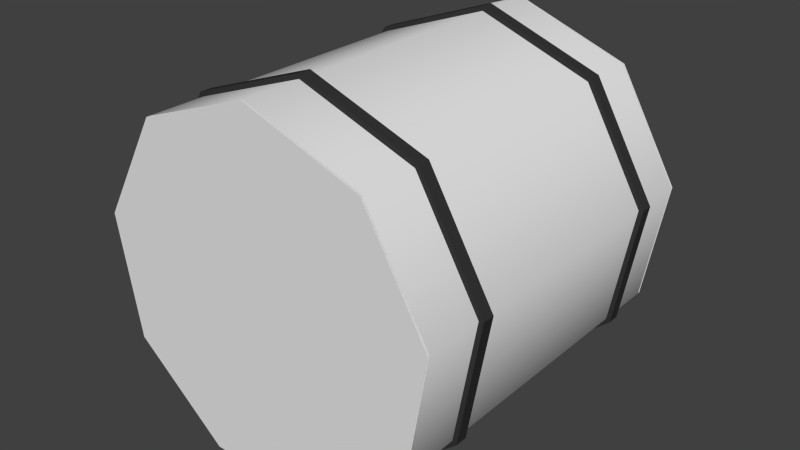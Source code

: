 # Source: hay_bale.blend  (saved by Blender 2.70.0; exported with 4.5.12 LTS)
import bpy
from mathutils import Matrix  # noqa: F401  (used for matrix-valued properties, if any)

bpy.ops.wm.read_factory_settings(use_empty=True)
scene = bpy.context.scene
scene.name = 'Scene'

# ---- collections
col_collection_1 = bpy.data.collections.new('Collection 1'); scene.collection.children.link(col_collection_1)

# ---- materials (node trees are filled in below, after node groups)
mat_material_001 = bpy.data.materials.new('Material.001')
mat_material_001.alpha_threshold = 0.0
mat_material_001.use_transparent_shadow = False
mat_material_001.diffuse_color = (0.03522, 0.03522, 0.03522, 1.0)
mat_material_001.roughness = 0.5
mat_material_001.line_color = (0.0, 0.0, 0.0, 1.0)

# ---- material node trees

# ---- world
world_world = bpy.data.worlds.new('World'); scene.world = world_world
world_world.color = (0.05088, 0.05088, 0.05088)
world_world.use_sun_shadow = False
world_world.sun_shadow_jitter_overblur = 0.0
world_world.cycles.sampling_method = 'MANUAL'
world_world.cycles.sample_map_resolution = 256

# ---- meshes
me_cylinder_004 = bpy.data.meshes.new('Cylinder.004')
me_cylinder_004.from_pydata([(0.0, 1.0, 37.82), (0.0, 1.0, 39.82), (0.6428, 0.766, 37.82), (0.6428, 0.766, 39.82), (0.9848, 0.1736, 37.82), (0.9848, 0.1736, 39.82), (0.866, -0.5, 37.82), (0.866, -0.5, 39.82), (0.342, -0.9397, 37.82), (0.342, -0.9397, 39.82), (-0.342, -0.9397, 37.82), (-0.342, -0.9397, 39.82), (-0.866, -0.5, 37.82), (-0.866, -0.5, 39.82), (-0.9848, 0.1736, 37.82), (-0.9848, 0.1736, 39.82), (-0.6428, 0.766, 37.82), (-0.6428, 0.766, 39.82), (0.0, 1.0, -1.0), (0.0, 1.0, 1.0), (0.6428, 0.766, -1.0), (0.6428, 0.766, 1.0), (0.9848, 0.1736, -1.0), (0.9848, 0.1736, 1.0), (0.866, -0.5, -1.0), (0.866, -0.5, 1.0), (0.342, -0.9397, -1.0), (0.342, -0.9397, 1.0), (-0.342, -0.9397, -1.0), (-0.342, -0.9397, 1.0), (-0.866, -0.5, -1.0), (-0.866, -0.5, 1.0), (-0.9848, 0.1736, -1.0), (-0.9848, 0.1736, 1.0), (-0.6428, 0.766, -1.0), (-0.6428, 0.766, 1.0)], [], [(0, 1, 3, 2), (2, 3, 5, 4), (4, 5, 7, 6), (6, 7, 9, 8), (8, 9, 11, 10), (10, 11, 13, 12), (12, 13, 15, 14), (3, 1, 17, 15, 13, 11, 9, 7, 5), (16, 17, 1, 0), (14, 15, 17, 16), (0, 2, 4, 6, 8, 10, 12, 14, 16), (18, 19, 21, 20), (20, 21, 23, 22), (22, 23, 25, 24), (24, 25, 27, 26), (26, 27, 29, 28), (28, 29, 31, 30), (30, 31, 33, 32), (21, 19, 35, 33, 31, 29, 27, 25, 23), (34, 35, 19, 18), (32, 33, 35, 34), (18, 20, 22, 24, 26, 28, 30, 32, 34)])
me_cylinder_004.materials.append(mat_material_001)
me_cylinder_004.use_remesh_preserve_volume = False
me_cylinder_004.use_remesh_preserve_attributes = False
me_cylinder_004.use_mirror_vertex_groups = False
me_cylinder_004.update()
me_cylinder_003 = bpy.data.meshes.new('Cylinder.003')
me_cylinder_003.from_pydata([(0.0, 1.0, -1.0), (0.0, 1.0, 1.0), (0.6428, 0.766, -1.0), (0.6428, 0.766, 1.0), (0.9848, 0.1736, -1.0), (0.9848, 0.1736, 1.0), (0.866, -0.5, -1.0), (0.866, -0.5, 1.0), (0.342, -0.9397, -1.0), (0.342, -0.9397, 1.0), (-0.342, -0.9397, -1.0), (-0.342, -0.9397, 1.0), (-0.866, -0.5, -1.0), (-0.866, -0.5, 1.0), (-0.9848, 0.1736, -1.0), (-0.9848, 0.1736, 1.0), (-0.6428, 0.766, -1.0), (-0.6428, 0.766, 1.0)], [], [(3, 1, 17, 15, 13, 11, 9, 7, 5), (0, 2, 4, 6, 8, 10, 12, 14, 16)])
me_cylinder_003.polygons.foreach_set('use_smooth', [True] * 2)
_uv = me_cylinder_003.uv_layers.new(name='UVMap')
_uv.uv.foreach_set('vector', [0.8084, 0.8599, 0.5, 0.9722, 0.1916, 0.8599, 0.02747, 0.5757, 0.08447, 0.2524, 0.3359, 0.04147, 0.6641, 0.04147, 0.9155, 0.2524, 0.9725, 0.5757, 0.5, 0.9722, 0.8084, 0.8599, 0.9725, 0.5757, 0.9155, 0.2524, 0.6641, 0.04147, 0.3359, 0.04147, 0.08447, 0.2524, 0.02747, 0.5757, 0.1916, 0.8599])
me_cylinder_003.use_remesh_preserve_volume = False
me_cylinder_003.use_remesh_preserve_attributes = False
me_cylinder_003.use_mirror_vertex_groups = False
me_cylinder_003.update()
me_cylinder_002 = bpy.data.meshes.new('Cylinder.002')
me_cylinder_002.from_pydata([(0.0, 1.0, -1.0), (0.0, 1.0, 1.0), (0.6428, 0.766, -1.0), (0.6428, 0.766, 1.0), (0.9848, 0.1736, -1.0), (0.9848, 0.1736, 1.0), (0.866, -0.5, -1.0), (0.866, -0.5, 1.0), (0.342, -0.9397, -1.0), (0.342, -0.9397, 1.0), (-0.342, -0.9397, -1.0), (-0.342, -0.9397, 1.0), (-0.866, -0.5, -1.0), (-0.866, -0.5, 1.0), (-0.9848, 0.1736, -1.0), (-0.9848, 0.1736, 1.0), (-0.6428, 0.766, -1.0), (-0.6428, 0.766, 1.0)], [], [(3, 1, 17, 15, 13, 11, 9, 7, 5), (0, 2, 4, 6, 8, 10, 12, 14, 16)])
me_cylinder_002.polygons.foreach_set('use_smooth', [True] * 2)
_uv = me_cylinder_002.uv_layers.new(name='UVMap')
_uv.uv.foreach_set('vector', [-0.09441, 0.4098, -0.4276, 0.4898, -0.7206, 0.2595, -0.8363, -0.1732, -0.7206, -0.606, -0.4276, -0.8363, -0.09441, -0.7563, 0.123, -0.4035, 0.123, 0.05702, 0.123, -0.1732, 0.2387, -0.606, 0.5317, -0.8363, 0.8649, -0.7563, 1.082, -0.4035, 1.082, 0.05702, 0.8649, 0.4098, 0.5317, 0.4898, 0.2387, 0.2595])
me_cylinder_002.use_remesh_preserve_volume = False
me_cylinder_002.use_remesh_preserve_attributes = False
me_cylinder_002.use_mirror_vertex_groups = False
me_cylinder_002.update()
me_cylinder_001 = bpy.data.meshes.new('Cylinder.001')
me_cylinder_001.from_pydata([(0.0, 1.0, -1.0), (0.0, 1.0, 1.0), (0.6428, 0.766, -1.0), (0.6428, 0.766, 1.0), (0.9848, 0.1736, -1.0), (0.9848, 0.1736, 1.0), (0.866, -0.5, -1.0), (0.866, -0.5, 1.0), (0.342, -0.9397, -1.0), (0.342, -0.9397, 1.0), (-0.342, -0.9397, -1.0), (-0.342, -0.9397, 1.0), (-0.866, -0.5, -1.0), (-0.866, -0.5, 1.0), (-0.9848, 0.1736, -1.0), (-0.9848, 0.1736, 1.0), (-0.6428, 0.766, -1.0), (-0.6428, 0.766, 1.0)], [], [(0, 1, 3, 2), (2, 3, 5, 4), (4, 5, 7, 6), (6, 7, 9, 8), (8, 9, 11, 10), (10, 11, 13, 12), (12, 13, 15, 14), (16, 17, 1, 0), (14, 15, 17, 16)])
me_cylinder_001.polygons.foreach_set('use_smooth', [True] * 9)
_uv = me_cylinder_001.uv_layers.new(name='UVMap')
_uv.uv.foreach_set('vector', [0.7382, -0.8363, 0.7382, 0.5, 0.2618, 0.5, 0.2618, -0.8363, 0.2618, -0.8363, 0.2618, 0.5, -0.3599, 0.5, -0.3599, -0.8363, -0.3599, -0.8363, -0.3599, 0.5, -0.8363, 0.5, -0.8363, -0.8363, 0.7382, 0.5, 0.7382, 1.836, 0.1164, 1.836, 0.1164, 0.5, 0.1164, 0.5, 0.1164, 1.836, -0.3599, 1.836, -0.3599, 0.5, 0.7382, 1.836, 0.7382, 0.5, 1.36, 0.5, 1.36, 1.836, 1.36, 1.836, 1.36, 0.5, 1.836, 0.5, 1.836, 1.836, 1.36, -0.8363, 1.36, 0.5, 0.7382, 0.5, 0.7382, -0.8363, 1.836, -0.8363, 1.836, 0.5, 1.36, 0.5, 1.36, -0.8363])
me_cylinder_001.use_remesh_preserve_volume = False
me_cylinder_001.use_remesh_preserve_attributes = False
me_cylinder_001.use_mirror_vertex_groups = False
me_cylinder_001.update()

# ---- objects
ob_cylinder_002 = bpy.data.objects.new('Cylinder.002', me_cylinder_004)
ob_roll_texture = bpy.data.objects.new('roll texture', me_cylinder_003)
ob_cylinder_001 = bpy.data.objects.new('Cylinder.001', me_cylinder_002)
ob_cylinder = bpy.data.objects.new('Cylinder', me_cylinder_001)

# ---- transforms, parenting, visibility, modifiers, constraints
ob_cylinder_002.location = (0.0, 0.6935, 0.0)
ob_cylinder_002.rotation_euler = (1.571, 0.0, 0.0)
ob_cylinder_002.scale = (1.027, 1.027, 0.03438)
ob_cylinder_002.lineart.crease_threshold = 0.0
ob_roll_texture.location = (0.0, 0.0, 0.0)
ob_roll_texture.rotation_euler = (1.571, 0.0, 0.0)
ob_roll_texture.scale = (1.0, 1.0, 1.012)
ob_roll_texture.lineart.crease_threshold = 0.0
ob_cylinder_001.location = (0.0, 0.0, 0.0)
ob_cylinder_001.rotation_euler = (1.571, 0.0, 0.0)
ob_cylinder_001.lineart.crease_threshold = 0.0
ob_cylinder.location = (0.0, 0.0, 0.0)
ob_cylinder.rotation_euler = (1.571, 0.0, 0.0)
ob_cylinder.lineart.crease_threshold = 0.0

# ---- collection membership
col_collection_1.objects.link(ob_cylinder_002)
col_collection_1.objects.link(ob_roll_texture)
col_collection_1.objects.link(ob_cylinder_001)
col_collection_1.objects.link(ob_cylinder)

# ---- scene / render settings (as saved in the file)
scene.frame_start = 1; scene.frame_end = 250; scene.frame_set(1)
scene.render.engine = 'BLENDER_EEVEE_NEXT'
scene.render.resolution_percentage = 50
scene.render.dither_intensity = 0.0
scene.cycles.use_denoising = False
scene.cycles.samples = 10
scene.cycles.sampling_pattern = 'TABULATED_SOBOL'
scene.cycles.light_sampling_threshold = 0.0
scene.cycles.use_adaptive_sampling = False
scene.cycles.use_light_tree = False
scene.cycles.blur_glossy = 0.0
scene.cycles.volume_bounces = 1
scene.cycles.pixel_filter_type = 'GAUSSIAN'
scene.cycles.sample_clamp_indirect = 0.0
scene.view_settings.view_transform = 'Standard'
bpy.context.view_layer.update()

# ---- added for rendering (the .blend has no active camera and no usable light): camera, sun
cam_auto = bpy.data.cameras.new('AutoCamera')
cam_auto.lens = 50.0
cam_auto.sensor_width = 36.0
cam_auto.clip_end = 1000.0
ob_auto_camera = bpy.data.objects.new('AutoCamera', cam_auto)
scene.collection.objects.link(ob_auto_camera)
ob_auto_camera.location = (3.22729, -3.87275, 2.61281)
ob_auto_camera.rotation_euler = (1.09748, -7.21219e-08, 0.694738)
scene.camera = ob_auto_camera
light_auto_sun = bpy.data.lights.new('AutoSun', 'SUN')
light_auto_sun.energy = 3.0
light_auto_sun.angle = 0.0523599
ob_auto_sun = bpy.data.objects.new('AutoSun', light_auto_sun)
scene.collection.objects.link(ob_auto_sun)
ob_auto_sun.rotation_euler = (0.872665, 0.174533, 0.523599)
bpy.context.view_layer.update()
